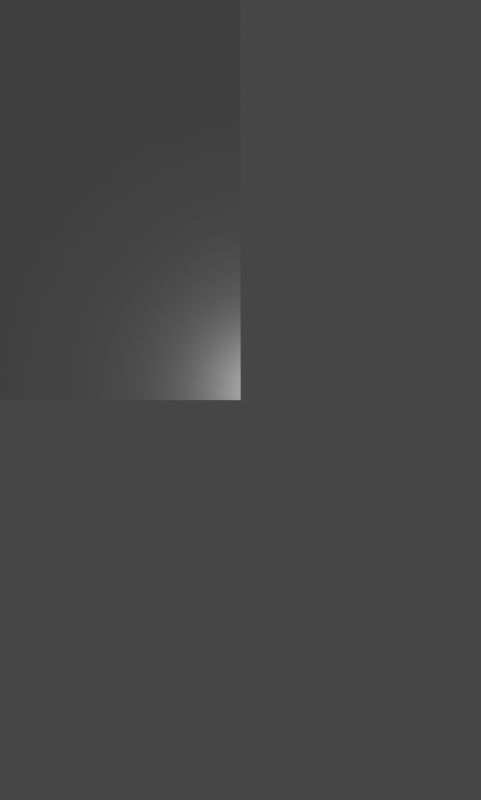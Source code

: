 # Source: png2stl.blend  (saved by Blender 3.3.1; exported with 4.5.12 LTS)
import bpy
from mathutils import Matrix  # noqa: F401  (used for matrix-valued properties, if any)

bpy.ops.wm.read_factory_settings(use_empty=True)
scene = bpy.context.scene
scene.name = 'Scene'

# ---- collections
col_collection = bpy.data.collections.new('Collection'); scene.collection.children.link(col_collection)

# ---- materials (node trees are filled in below, after node groups)
mat_material_001 = bpy.data.materials.new('Material.001')
mat_material_001.use_transparent_shadow = False

# ---- node groups
ng_geometry_nodes = bpy.data.node_groups.new('Geometry Nodes', 'GeometryNodeTree')
_s = ng_geometry_nodes.interface.new_socket(name='Geometry', in_out='OUTPUT', socket_type='NodeSocketGeometry')
_s = ng_geometry_nodes.interface.new_socket(name='Geometry', in_out='INPUT', socket_type='NodeSocketGeometry')
_s = ng_geometry_nodes.interface.new_socket(name='Width (mm)', in_out='INPUT', socket_type='NodeSocketFloat')
_s = ng_geometry_nodes.interface.new_socket(name='Height (mm)', in_out='INPUT', socket_type='NodeSocketFloat')
_s = ng_geometry_nodes.interface.new_socket(name='Conductor Color', in_out='INPUT', socket_type='NodeSocketColor')
_s.default_value = (0.5, 0.5, 0.5, 1.0)
_s = ng_geometry_nodes.interface.new_socket(name='Frame Color', in_out='INPUT', socket_type='NodeSocketColor')
_s = ng_geometry_nodes.interface.new_socket(name='Threshold', in_out='INPUT', socket_type='NodeSocketFloat')
_s.default_value = 0.3
_s.min_value = -1e+04
_s.max_value = 1e+04
ng_geometry_nodes.is_modifier = True
_N = ng_geometry_nodes.nodes; _L = ng_geometry_nodes.links
n0 = _N.new('GeometryNodeStoreNamedAttribute'); n0.name = 'Store Named Attribute'; n0.location = (-466, 297)
n0.data_type = 'FLOAT_VECTOR'
n0.domain = 'CORNER'
n0.inputs[2].default_value = 'uv_map'
n1 = _N.new('ShaderNodeMath'); n1.name = 'Math.001'; n1.location = (-650, 133)
n1.hide = True
n1.inputs[1].default_value = 1.0
n2 = _N.new('ShaderNodeVectorMath'); n2.name = 'Vector Math.005'; n2.location = (-564, -167)
n2.operation = 'DISTANCE'
n3 = _N.new('NodeGroupInput'); n3.name = 'Group Input'; n3.location = (-1075, 199)
n4 = _N.new('GeometryNodeTransform'); n4.name = 'Transform'; n4.location = (-262, 379)
n4.inputs[1].default_value = (0.5, 0.5, 0.0)
n5 = _N.new('GeometryNodeMeshGrid'); n5.name = 'Grid'; n5.location = (-491, 297)
n6 = _N.new('GeometryNodeSeparateGeometry'); n6.name = 'Separate Geometry.001'; n6.location = (910, 453)
n6.domain = 'FACE'
n7 = _N.new('NodeGroupOutput'); n7.name = 'Group Output'; n7.location = (2405, 244)
n8 = _N.new('ShaderNodeCombineXYZ'); n8.name = 'Combine XYZ'; n8.location = (1404, -211)
n9 = _N.new('NodeGroupInput'); n9.name = 'Group Input.001'; n9.location = (1154, -196)
n10 = _N.new('FunctionNodeCompare'); n10.name = 'Compare Floats'; n10.location = (-295, 37)
n10.operation = 'LESS_EQUAL'
n10.inputs[6].default_value = (0.0, 0.0, 0.0, 0.0)
n10.inputs[7].default_value = (0.0, 0.0, 0.0, 0.0)
n11 = _N.new('ShaderNodeVectorMath'); n11.name = 'Vector Math'; n11.location = (-583, 69)
n11.operation = 'DISTANCE'
n12 = _N.new('FunctionNodeBooleanMath'); n12.name = 'Boolean Math.008'; n12.location = (485, 119)
n12.operation = 'NOT'
n13 = _N.new('FunctionNodeCompare'); n13.name = 'Compare Floats.001'; n13.location = (-298, -126)
n13.operation = 'LESS_EQUAL'
n13.inputs[6].default_value = (0.0, 0.0, 0.0, 0.0)
n13.inputs[7].default_value = (0.0, 0.0, 0.0, 0.0)
n14 = _N.new('FunctionNodeBooleanMath'); n14.name = 'Boolean Math.006'; n14.location = (128, 295)
n14.operation = 'OR'
n15 = _N.new('FunctionNodeBooleanMath'); n15.name = 'Boolean Math.007'; n15.location = (390, 290)
n15.operation = 'NOT'
n16 = _N.new('GeometryNodeSetMaterial'); n16.name = 'Set Material'; n16.location = (1965, 238)
n16.inputs[2].default_value = mat_material_001
n17 = _N.new('GeometryNodeTransform'); n17.name = 'Transform.002'; n17.location = (1745, 90)
n18 = _N.new('GeometryNodeTransform'); n18.name = 'Transform.003'; n18.location = (2185, 245)
n18.inputs[3].default_value = (-1.0, 1.0, 1.0)
n19 = _N.new('ShaderNodeValue'); n19.name = 'Value'; n19.location = (-917, 419)
n19.outputs[0].default_value = 1280.0
n20 = _N.new('ShaderNodeValue'); n20.name = 'Value.001'; n20.location = (-917, 309)
n20.outputs[0].default_value = 2130.0
n21 = _N.new('ShaderNodeMath'); n21.name = 'Math'; n21.location = (-646, 174)
n21.hide = True
n21.inputs[1].default_value = 1.0
n22 = _N.new('GeometryNodeImageTexture'); n22.name = 'Image Texture.001'; n22.location = (-1057, -196)
n22.label = 'PCB-Bitmap'
n22.width = 283
n22.inputs[0].default_value = None
_L.new(n3.outputs[3], n11.inputs[0])
_L.new(n0.outputs[0], n4.inputs[0])
_L.new(n9.outputs[1], n8.inputs[0])
_L.new(n9.outputs[2], n8.inputs[1])
_L.new(n21.outputs[0], n5.inputs[2])
_L.new(n1.outputs[0], n5.inputs[3])
_L.new(n22.outputs[0], n11.inputs[1])
_L.new(n22.outputs[0], n2.inputs[1])
_L.new(n3.outputs[4], n2.inputs[0])
_L.new(n3.outputs[5], n13.inputs[1])
_L.new(n3.outputs[5], n10.inputs[1])
_L.new(n11.outputs[1], n10.inputs[0])
_L.new(n2.outputs[1], n13.inputs[0])
_L.new(n8.outputs[0], n17.inputs[3])
_L.new(n10.outputs[0], n14.inputs[0])
_L.new(n4.outputs[0], n6.inputs[0])
_L.new(n13.outputs[0], n14.inputs[1])
_L.new(n15.outputs[0], n6.inputs[1])
_L.new(n14.outputs[0], n15.inputs[0])
_L.new(n18.outputs[0], n7.inputs[0])
_L.new(n6.outputs[0], n17.inputs[0])
_L.new(n17.outputs[0], n16.inputs[0])
_L.new(n16.outputs[0], n18.inputs[0])
_L.new(n20.outputs[0], n1.inputs[0])
_L.new(n19.outputs[0], n21.inputs[0])
_L.new(n5.outputs[0], n0.inputs[0])
_L.new(n5.outputs[1], n0.inputs[3])
n7.is_active_output = True
ng_geometry_nodes_002 = bpy.data.node_groups.new('Geometry Nodes.002', 'GeometryNodeTree')
_s = ng_geometry_nodes_002.interface.new_socket(name='Geometry', in_out='OUTPUT', socket_type='NodeSocketGeometry')
_s = ng_geometry_nodes_002.interface.new_socket(name='Geometry', in_out='INPUT', socket_type='NodeSocketGeometry')
ng_geometry_nodes_002.is_modifier = True
_N = ng_geometry_nodes_002.nodes; _L = ng_geometry_nodes_002.links
n0 = _N.new('GeometryNodeInputNormal'); n0.name = 'Normal'; n0.location = (-355, -152)
n0.legacy_corner_normals = True
n1 = _N.new('GeometryNodeBoundBox'); n1.name = 'Bounding Box'; n1.location = (-151, 16)
n2 = _N.new('ShaderNodeVectorMath'); n2.name = 'Vector Math'; n2.location = (-143, -118)
n2.operation = 'DOT_PRODUCT'
n2.inputs[1].default_value = (0.0, 0.0, 1.0)
n3 = _N.new('NodeGroupInput'); n3.name = 'Group Input'; n3.location = (-400, 125)
n4 = _N.new('NodeGroupInput'); n4.name = 'Group Input.001'; n4.location = (436, 199)
n5 = _N.new('FunctionNodeCompare'); n5.name = 'Compare'; n5.location = (24, -131)
n5.operation = 'GREATER_EQUAL'
n5.inputs[1].default_value = 1.0
n5.inputs[6].default_value = (0.0, 0.0, 0.0, 0.0)
n5.inputs[7].default_value = (0.0, 0.0, 0.0, 0.0)
n6 = _N.new('GeometryNodeInputMeshEdgeNeighbors'); n6.name = 'Edge Neighbors'; n6.location = (378, 81)
n7 = _N.new('GeometryNodeSeparateGeometry'); n7.name = 'Separate Geometry.001'; n7.location = (766, 199)
n7.domain = 'EDGE'
n8 = _N.new('FunctionNodeCompare'); n8.name = 'Compare.001'; n8.location = (539, 99)
n8.inputs[1].default_value = 1.0
n8.inputs[6].default_value = (0.0, 0.0, 0.0, 0.0)
n8.inputs[7].default_value = (0.0, 0.0, 0.0, 0.0)
n9 = _N.new('GeometryNodeSeparateGeometry'); n9.name = 'Separate Geometry'; n9.location = (190, 44)
n9.domain = 'FACE'
n10 = _N.new('GeometryNodeMeshToCurve'); n10.name = 'Mesh to Curve'; n10.location = (727, -89)
n11 = _N.new('GeometryNodeMeshToCurve'); n11.name = 'Mesh to Curve.001'; n11.location = (969, 305)
n12 = _N.new('NodeGroupOutput'); n12.name = 'Group Output'; n12.location = (1413, 149)
n13 = _N.new('GeometryNodeJoinGeometry'); n13.name = 'Join Geometry'; n13.location = (1078, 141)
n14 = _N.new('GeometryNodeFillCurve'); n14.name = 'Fill Curve'; n14.location = (1292, 2)
_L.new(n3.outputs[0], n1.inputs[0])
_L.new(n0.outputs[0], n2.inputs[0])
_L.new(n2.outputs[1], n5.inputs[0])
_L.new(n1.outputs[0], n9.inputs[0])
_L.new(n5.outputs[0], n9.inputs[1])
_L.new(n4.outputs[0], n7.inputs[0])
_L.new(n6.outputs[0], n8.inputs[0])
_L.new(n8.outputs[0], n7.inputs[1])
_L.new(n9.outputs[0], n10.inputs[0])
_L.new(n7.outputs[1], n11.inputs[0])
_L.new(n10.outputs[0], n13.inputs[0])
_L.new(n11.outputs[0], n13.inputs[0])
_L.new(n13.outputs[0], n14.inputs[0])
_L.new(n14.outputs[0], n12.inputs[0])
n12.is_active_output = True
ng_geometry_nodes_001 = bpy.data.node_groups.new('Geometry Nodes.001', 'GeometryNodeTree')
_s = ng_geometry_nodes_001.interface.new_socket(name='Geometry', in_out='OUTPUT', socket_type='NodeSocketGeometry')
_s = ng_geometry_nodes_001.interface.new_socket(name='Geometry', in_out='INPUT', socket_type='NodeSocketGeometry')
ng_geometry_nodes_001.is_modifier = True
# nodes of 'Geometry Nodes.001' reference scene objects; filled in after objects exist

# ---- material node trees
mat_material_001.use_nodes = True; mat_material_001.node_tree.nodes.clear()
_N = mat_material_001.node_tree.nodes; _L = mat_material_001.node_tree.links
n0 = _N.new('ShaderNodeBsdfPrincipled'); n0.name = 'Principled BSDF'; n0.location = (10, 300)
n0.distribution = 'GGX'
n0.subsurface_method = 'RANDOM_WALK_SKIN'
n0.inputs[0].default_value = (0.9874, 1.0, 0.4786, 1.0)
n0.inputs[3].default_value = 1.45
n0.inputs[27].default_value = (0.0, 0.0, 0.0, 1.0)
n0.inputs[28].default_value = 1.0
n1 = _N.new('ShaderNodeOutputMaterial'); n1.name = 'Material Output'; n1.location = (300, 300)
_L.new(n0.outputs[0], n1.inputs[0])
n1.is_active_output = True

# ---- world
world_world = bpy.data.worlds.new('World'); scene.world = world_world
world_world.use_nodes = True; world_world.node_tree.nodes.clear()
_N = world_world.node_tree.nodes; _L = world_world.node_tree.links
n0 = _N.new('ShaderNodeOutputWorld'); n0.name = 'World Output'; n0.location = (300, 300)
n1 = _N.new('ShaderNodeBackground'); n1.name = 'Background'; n1.location = (10, 300)
n1.inputs[0].default_value = (0.05088, 0.05088, 0.05088, 1.0)
_L.new(n1.outputs[0], n0.inputs[0])
n0.is_active_output = True
world_world.color = (0.05088, 0.05088, 0.05088)
world_world.use_sun_shadow = False
world_world.sun_shadow_jitter_overblur = 0.0

# ---- cameras
cam_camera = bpy.data.cameras.new('Camera')
cam_camera.type = 'ORTHO'
cam_camera.passepartout_alpha = 1.0
cam_camera.clip_end = 1e+04
cam_camera.ortho_scale = 100.0

# ---- lights
light_light = bpy.data.lights.new('Light', 'POINT')
light_light.transmission_factor = 0.0
light_light.energy = 1000.0
light_light.shadow_soft_size = 0.1
light_light.shadow_maximum_resolution = 0.006
light_light.use_absolute_resolution = True

# ---- meshes
me_plane = bpy.data.meshes.new('Plane')
me_plane.from_pydata([], [], [])
_uv = me_plane.uv_layers.new(name='UVMap')
_uv.uv.foreach_set('vector', [])
me_plane.materials.append(mat_material_001)
me_plane.use_remesh_fix_poles = True
me_plane.use_remesh_preserve_attributes = False
me_plane.update()
me_plane_002 = bpy.data.meshes.new('Plane.002')
me_plane_002.from_pydata([(0.0, 0.0, 0.0)], [], [])
_uv = me_plane_002.uv_layers.new(name='UVMap')
_uv.uv.foreach_set('vector', [])
me_plane_002.update()

# ---- objects
ob_pcb = bpy.data.objects.new('PCB', me_plane)
ob_light = bpy.data.objects.new('Light', light_light)
ob_camera = bpy.data.objects.new('Camera', cam_camera)
ob_cameracontrol = bpy.data.objects.new('CameraControl', me_plane_002)
ob_empty = bpy.data.objects.new('Empty', None)
_N = ng_geometry_nodes_001.nodes; _L = ng_geometry_nodes_001.links
n0 = _N.new('NodeGroupInput'); n0.name = 'Group Input'; n0.location = (-517, 11)
n1 = _N.new('GeometryNodeObjectInfo'); n1.name = 'Object Info'; n1.location = (-515, -93)
n1.transform_space = 'RELATIVE'
n1.inputs[0].default_value = ob_pcb
n2 = _N.new('GeometryNodeBoundBox'); n2.name = 'Bounding Box'; n2.location = (-288, -63)
n3 = _N.new('ShaderNodeVectorMath'); n3.name = 'Vector Math.001'; n3.location = (51, -5)
n3.operation = 'DIVIDE'
n3.inputs[1].default_value = (2.0, 2.0, 2.0)
n4 = _N.new('ShaderNodeSeparateXYZ'); n4.name = 'Separate XYZ'; n4.location = (54, -230)
n5 = _N.new('NodeGroupOutput'); n5.name = 'Group Output'; n5.location = (1027, 32)
n6 = _N.new('GeometryNodeTransform'); n6.name = 'Transform'; n6.location = (814, 119)
n7 = _N.new('ShaderNodeVectorMath'); n7.name = 'Vector Math.002'; n7.location = (209, -2)
n7.operation = 'MULTIPLY'
n7.inputs[1].default_value = (1.0, 1.0, 0.0)
n8 = _N.new('ShaderNodeVectorMath'); n8.name = 'Vector Math'; n8.location = (-123, -32)
n8.operation = 'SUBTRACT'
n9 = _N.new('ShaderNodeVectorMath'); n9.name = 'Vector Math.004'; n9.location = (52, -363)
n9.operation = 'LENGTH'
n9.inputs[1].default_value = (1.0, 1.0, 0.0)
n10 = _N.new('ShaderNodeMath'); n10.name = 'Math'; n10.location = (207, -373)
n10.operation = 'DIVIDE'
n10.inputs[1].default_value = 2.0
n11 = _N.new('ShaderNodeVectorMath'); n11.name = 'Vector Math.003'; n11.location = (646, 26)
n12 = _N.new('ShaderNodeCombineXYZ'); n12.name = 'Combine XYZ'; n12.location = (471, -156)
_L.new(n0.outputs[0], n6.inputs[0])
_L.new(n1.outputs[4], n2.inputs[0])
_L.new(n6.outputs[0], n5.inputs[0])
_L.new(n2.outputs[1], n8.inputs[1])
_L.new(n2.outputs[2], n8.inputs[0])
_L.new(n8.outputs[0], n3.inputs[0])
_L.new(n11.outputs[0], n6.inputs[1])
_L.new(n3.outputs[0], n7.inputs[0])
_L.new(n8.outputs[0], n4.inputs[0])
_L.new(n7.outputs[0], n11.inputs[0])
_L.new(n8.outputs[0], n9.inputs[0])
_L.new(n9.outputs[1], n10.inputs[0])
_L.new(n2.outputs[1], n11.inputs[1])
n5.is_active_output = True

# ---- transforms, parenting, visibility, modifiers, constraints
ob_pcb.location = (0.0, 0.0, 0.0)
_m = ob_pcb.modifiers.new('GeometryNodes', 'NODES')
_m.node_group = ng_geometry_nodes
_gi = [s.identifier for s in ng_geometry_nodes.interface.items_tree if s.item_type == 'SOCKET' and s.in_out == 'INPUT']
_m[_gi[1]] = 60.0  # Width (mm)
_m[_gi[2]] = 100.0  # Height (mm)
_m[_gi[3]] = (0.5776, 0.03434, 0.03434, 1.0)  # Conductor Color
_m[_gi[4]] = (0.6308, 0.6445, 0.6105, 1.0)  # Frame Color
_m = ob_pcb.modifiers.new('Quads2NGon', 'NODES')
_m.node_group = ng_geometry_nodes_002
_m = ob_pcb.modifiers.new('Solidify', 'SOLIDIFY')
_m.thickness = 0.05
ob_light.location = (4.076, 1.005, 5.904)
ob_light.rotation_euler = (0.6503, 0.05522, 1.866)
ob_light.lock_rotations_4d = False
ob_light.empty_display_type = 'ARROWS'
ob_light.color = (0.0, 0.0, 0.0, 0.0)
ob_light.lineart.crease_threshold = 0.0
ob_camera.parent = ob_empty
ob_camera.location = (0.0, 0.0, 1.0)
ob_camera.lock_location = (True, True, True)
ob_camera.lock_rotation = (True, True, True)
ob_camera.lock_rotations_4d = False
ob_camera.empty_display_type = 'ARROWS'
ob_camera.color = (0.0, 0.0, 0.0, 0.0)
ob_camera.display_type = 'WIRE'
ob_camera.lineart.crease_threshold = 0.0
ob_cameracontrol.location = (0.0, 0.0, 0.0)
_m = ob_cameracontrol.modifiers.new('GeometryNodes', 'NODES')
_m.node_group = ng_geometry_nodes_001
ob_empty.parent = ob_cameracontrol
ob_empty.location = (0.0, 0.0, 0.0)

# ---- collection membership
scene.collection.objects.link(ob_pcb)
col_collection.objects.link(ob_light)
col_collection.objects.link(ob_camera)
col_collection.objects.link(ob_cameracontrol)
col_collection.objects.link(ob_empty)

# ---- scene / render settings (as saved in the file)
scene.camera = ob_camera
scene.frame_start = 1; scene.frame_end = 250; scene.frame_set(3)
scene.render.engine = 'BLENDER_EEVEE_NEXT'
scene.render.resolution_x = 1280
scene.render.resolution_y = 2130
scene.render.use_border = True
scene.cycles.sampling_pattern = 'TABULATED_SOBOL'
scene.cycles.use_light_tree = False
scene.view_settings.view_transform = 'Filmic'
bpy.context.view_layer.update()
